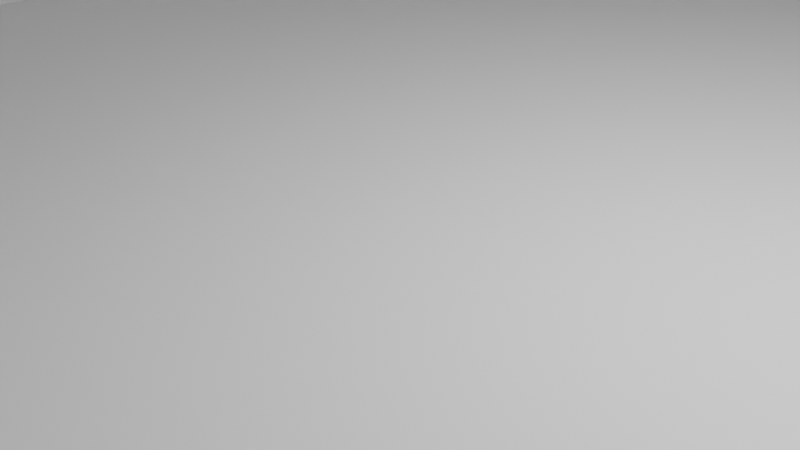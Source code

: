 # Source: Warehouse.blend  (saved by Blender 5.1.29; exported with 4.5.12 LTS)
import bpy
from mathutils import Matrix  # noqa: F401  (used for matrix-valued properties, if any)

bpy.ops.wm.read_factory_settings(use_empty=True)
scene = bpy.context.scene
scene.name = 'Scene'

# ---- collections
col_collection = bpy.data.collections.new('Collection'); scene.collection.children.link(col_collection)

# ---- world
world_world = bpy.data.worlds.new('World'); scene.world = world_world
world_world.use_nodes = True; world_world.node_tree.nodes.clear()
_N = world_world.node_tree.nodes; _L = world_world.node_tree.links
n0 = _N.new('ShaderNodeOutputWorld'); n0.name = 'World Output'; n0.location = (200, 100)
n1 = _N.new('ShaderNodeBackground'); n1.name = 'Background'; n1.location = (-200, 100)
n1.inputs[0].default_value = (0.05088, 0.05088, 0.05088, 1.0)
_L.new(n1.outputs[0], n0.inputs[0])
n0.is_active_output = True
world_world.color = (0.05088, 0.05088, 0.05088)
world_world.sun_shadow_jitter_overblur = 0.0

# ---- cameras
cam_camera = bpy.data.cameras.new('Camera')
cam_camera.clip_end = 100.0
cam_camera.ortho_scale = 7.314

# ---- lights
light_light = bpy.data.lights.new('Light', 'POINT')
light_light.energy = 1000.0
light_light.shadow_soft_size = 0.1

# ---- meshes
me_plane = bpy.data.meshes.new('Plane')
me_plane.from_pydata([(-1.0, -1.0, 0.0), (1.0, -1.0, 0.0), (-1.0, 1.0, 0.0), (1.0, 1.0, 0.0), (-1.0, -1.0, 0.0), (1.0, -1.0, 0.0), (-1.0, 1.0, 0.0), (1.0, 1.0, 0.0), (-1.0, -1.0, 0.1302), (1.0, -1.0, 0.1302), (-1.0, 1.0, 0.1302), (1.0, 1.0, 0.1302), (-1.0, 1.0, 0.0), (-1.0, -1.0, 0.0), (1.0, -1.0, 0.0), (1.0, 1.0, 0.0), (-1.0, 1.0, 0.1302), (-1.0, -1.0, 0.1302), (1.0, -1.0, 0.1302), (1.0, 1.0, 0.1302), (1.019, -1.0, 0.0), (1.019, 1.0, 0.0), (1.019, -1.0, 0.1302), (1.019, 1.0, 0.1302), (1.0, 1.02, 0.0), (-1.0, 1.02, 0.0), (1.0, 1.02, 0.1302), (-1.0, 1.02, 0.1302), (1.0, 1.0, 0.0), (1.0, 1.0, 0.1302), (1.019, 1.0, 0.0), (1.019, 1.0, 0.1302), (1.0, 1.02, 0.0), (1.0, 1.02, 0.1302), (1.0, 1.017, 0.0), (1.0, 1.017, 0.1302), (1.019, 1.017, 0.0), (1.019, 1.017, 0.1302), (-1.023, 1.0, 0.0), (-1.023, -1.0, 0.0), (-1.023, 1.0, 0.1302), (-1.023, -1.0, 0.1302), (-1.019, 1.0, 0.1302), (-1.019, 1.0, 0.0), (-1.019, 1.02, 0.1302), (-1.019, 1.02, 0.0), (-1.0, -1.0, 0.0), (-1.0, -1.0, 0.1302), (-1.023, -1.0, 0.0), (-1.023, -1.0, 0.1302), (-1.0, -1.011, 0.0), (1.0, -1.011, 0.0), (-1.0, -1.011, 0.1302), (1.0, -1.011, 0.1302), (-1.0, -1.008, 0.0), (-1.0, -1.008, 0.1302), (-1.023, -1.008, 0.0), (-1.023, -1.008, 0.1302), (1.0, -1.009, 0.1302), (1.0, -1.009, 0.0), (1.019, -1.009, 0.1302), (1.019, -1.009, 0.0), (-1.0, -1.0, 8.542), (1.0, -1.0, 8.542), (-1.0, -1.011, 8.542), (1.0, -1.011, 8.542), (-1.0, 1.0, 8.514), (-1.0, -1.0, 8.514), (-1.023, 1.0, 8.514), (-1.023, -1.0, 8.514), (-1.0, 1.0, 8.514), (-1.0, -1.0, 8.514), (-1.023, 1.0, 8.514), (-1.023, -1.0, 8.514), (-1.0, -1.0, 8.526), (-1.023, -1.0, 8.526), (-1.0, -1.008, 8.526), (-1.023, -1.008, 8.526), (1.0, -1.0, 0.1302), (1.019, -1.0, 0.1302), (1.0, -1.009, 0.1302), (1.019, -1.009, 0.1302), (1.0, -1.0, 0.1302), (1.019, -1.0, 0.1302), (1.0, -1.009, 0.1302), (1.019, -1.009, 0.1302), (1.0, -1.0, 8.536), (1.019, -1.0, 8.536), (1.0, -1.009, 8.536), (1.019, -1.009, 8.536), (1.0, -1.0, 0.1302), (1.0, 1.0, 0.1302), (1.019, -1.0, 0.1302), (1.019, 1.0, 0.1302), (1.0, -1.0, 8.556), (1.0, 1.0, 8.556), (1.019, -1.0, 8.556), (1.019, 1.0, 8.556), (1.0, 1.0, 8.533), (-1.0, 1.0, 8.533), (1.0, 1.02, 8.533), (-1.0, 1.02, 8.533), (-1.0, 1.0, 8.514), (-1.0, 1.02, 8.514), (-1.019, 1.0, 8.514), (-1.019, 1.02, 8.514), (1.0, 1.0, 8.533), (1.019, 1.0, 8.533), (1.0, 1.017, 8.533), (1.019, 1.017, 8.533), (-0.2185, -1.011, 0.1302), (0.0572, -1.011, 0.1302), (-0.212, -1.011, 5.144), (0.05552, -1.011, 5.144), (-4.417, 1.0, 0.0), (-4.417, -1.0, 0.0), (-4.417, 1.0, 0.1302), (-4.417, -1.0, 0.1302), (-1.019, 1.0, 0.1302), (-1.019, 1.0, 0.0), (-1.019, 1.02, 0.1302), (-1.019, 1.02, 0.0), (-4.412, 1.0, 0.1302), (-4.412, 1.0, 0.0), (-4.412, 1.02, 0.1302), (-4.412, 1.02, 0.0), (-4.415, 1.0, 0.1302), (-4.415, 1.0, 0.0), (-4.415, 1.02, 0.1302), (-4.415, 1.02, 0.0), (-4.431, 1.0, 0.1302), (-4.431, 1.0, 0.0), (-4.431, -1.0, 0.0), (-4.431, -1.0, 0.1302), (-4.417, -1.013, 0.0), (-4.417, -1.013, 0.1302), (-4.431, -1.013, 0.0), (-4.431, -1.013, 0.1302), (-4.417, -1.013, 0.0), (-4.417, -1.013, 0.1302), (-4.431, -1.013, 0.0), (-4.431, -1.013, 0.1302), (-1.023, -1.0, 0.0), (-1.023, -1.0, 0.1302), (-1.023, -1.008, 0.0), (-1.023, -1.008, 0.1302), (-4.417, -1.0, 0.0), (-4.417, -1.0, 0.1302), (-4.417, -1.008, 0.0), (-4.417, -1.008, 0.1302), (-1.023, -1.0, 0.1302), (-1.023, -1.008, 0.1302), (-4.417, -1.0, 0.1302), (-4.417, -1.008, 0.1302), (-4.417, 1.0, 0.1302), (-4.417, -1.0, 0.1302), (-1.019, 1.0, 0.1302), (-1.019, 1.02, 0.1302), (-4.412, 1.0, 0.1302), (-4.412, 1.02, 0.1302), (-4.431, 1.0, 0.1302), (-4.431, -1.0, 0.1302), (-1.023, -1.0, 0.1302), (-1.023, -1.008, 0.1302), (-4.417, -1.0, 0.1302), (-4.417, -1.008, 0.1302), (-4.417, 1.0, 8.522), (-4.417, -1.0, 8.522), (-1.019, 1.0, 8.522), (-1.019, 1.02, 8.522), (-4.412, 1.0, 8.522), (-4.412, 1.02, 8.522), (-4.431, 1.0, 8.522), (-4.431, -1.0, 8.522), (-1.023, -1.0, 8.522), (-1.023, -1.008, 8.522), (-4.417, -1.0, 8.522), (-4.417, -1.008, 8.522), (-1.023, 0.9556, 0.1302), (-1.023, 0.7497, 0.1302), (-1.023, 0.9457, 5.095), (-1.023, 0.7355, 5.041), (-1.0, 0.956, 0.1302), (-1.0, 0.7551, 0.1302), (-1.0, 0.9521, 5.041), (-1.0, 0.7426, 4.974), (-3.499, -1.008, 0.1302), (-4.334, -1.008, 0.1302), (-4.33, -1.008, 7.747), (-3.52, -1.008, 7.768), (-4.513, -1.074, 8.48), (-4.513, -1.074, 8.809), (-4.513, 1.05, 8.48), (-4.513, 1.05, 8.809), (1.181, -1.074, 8.48), (1.181, -1.074, 8.809), (1.181, 1.05, 8.48), (1.181, 1.05, 8.809), (-1.666, 1.05, 8.48), (-1.666, 1.05, 12.43), (-1.666, -1.074, 8.48), (-1.666, -1.074, 12.43), (-2.653, 0.8471, 11.18), (-2.453, 0.8608, 11.43), (-2.447, 0.6918, 11.44), (-2.634, 0.6642, 11.2), (-2.62, 0.6929, 15.07), (-2.465, 0.7159, 15.27), (-2.469, 0.8332, 15.27), (-2.634, 0.8219, 15.06), (-2.653, 0.8471, 15.0), (-2.634, 0.8219, 15.06), (-2.469, 0.8332, 15.27), (-2.453, 0.8608, 15.26), (-2.465, 0.7159, 15.27), (-2.447, 0.6918, 15.26), (-2.62, 0.6929, 15.07), (-2.634, 0.6642, 15.03), (-2.465, 0.7159, 15.27), (-2.62, 0.6929, 15.07), (-2.469, 0.8332, 15.27), (-2.634, 0.8219, 15.06), (-2.425, 0.7159, 12.21), (-2.581, 0.6929, 12.01), (-2.429, 0.8332, 12.2), (-2.594, 0.8219, 11.99)], [(64, 62), (63, 65)], [(0, 2, 3, 1), (41, 179, 178, 40, 116, 117), (1, 3, 7, 5), (2, 0, 4, 6), (3, 2, 6, 7), (0, 1, 5, 4), (8, 9, 11, 10), (6, 4, 13, 12), (10, 11, 19, 16), (5, 7, 15, 14), (24, 26, 33, 32), (13, 17, 47, 46), (15, 24, 32, 28), (17, 13, 50, 52), (7, 6, 12, 15), (4, 5, 14, 13), (11, 9, 18, 19), (8, 10, 16, 182, 183, 17), (20, 21, 23, 22), (19, 18, 90, 91), (14, 15, 21, 20), (20, 22, 60, 61), (24, 25, 27, 26), (42, 16, 102, 104), (27, 16, 99, 101), (15, 12, 25, 24), (28, 29, 35, 34), (29, 28, 32, 33), (19, 23, 31, 29), (26, 19, 29, 33), (23, 21, 30, 31), (21, 15, 28, 30), (34, 35, 37, 36), (30, 28, 34, 36), (31, 30, 36, 37), (35, 29, 106, 108), (39, 41, 117, 115), (17, 183, 185, 184, 182, 16, 66, 67), (12, 13, 39, 38), (16, 12, 38, 40), (45, 43, 119, 121), (12, 16, 42, 43), (25, 12, 43, 45), (27, 25, 45, 44), (47, 49, 75, 74), (41, 39, 48, 49), (39, 13, 46, 48), (17, 41, 49, 47), (50, 51, 53, 111, 110, 52), (14, 18, 53, 51), (38, 39, 115, 114), (13, 14, 51, 50), (54, 55, 57, 56), (46, 47, 55, 54), (48, 46, 54, 56), (56, 57, 145, 144), (58, 59, 61, 60), (18, 58, 80, 78), (18, 14, 59, 58), (14, 20, 61, 59), (40, 38, 114, 116), (52, 110, 112, 113, 111, 53, 65, 64), (121, 119, 123, 125), (115, 117, 135, 134), (68, 69, 73, 72), (40, 178, 180, 181, 179, 41, 69, 68), (16, 40, 68, 66), (41, 17, 67, 69), (71, 70, 72, 73), (69, 67, 71, 73), (67, 66, 70, 71), (66, 68, 72, 70), (74, 75, 77, 76), (49, 57, 77, 75), (57, 55, 76, 77), (55, 47, 74, 76), (81, 79, 83, 85), (60, 22, 79, 81), (58, 60, 81, 80), (22, 18, 78, 79), (85, 83, 87, 89), (79, 78, 82, 83), (78, 80, 84, 82), (80, 81, 85, 84), (87, 86, 88, 89), (83, 82, 86, 87), (82, 84, 88, 86), (84, 85, 89, 88), (93, 91, 95, 97), (22, 23, 93, 92), (18, 22, 92, 90), (23, 19, 91, 93), (95, 94, 96, 97), (91, 90, 94, 95), (90, 92, 96, 94), (92, 93, 97, 96), (99, 98, 100, 101), (16, 19, 98, 99), (19, 26, 100, 98), (26, 27, 101, 100), (102, 103, 105, 104), (16, 27, 103, 102), (27, 44, 105, 103), (44, 42, 104, 105), (106, 107, 109, 108), (37, 35, 108, 109), (31, 37, 109, 107), (29, 31, 107, 106), (42, 44, 120, 118), (44, 45, 121, 120), (43, 42, 118, 119), (122, 124, 128, 126), (120, 121, 125, 124), (120, 124, 159, 157), (119, 118, 122, 123), (127, 126, 128, 129), (123, 122, 126, 127), (125, 123, 127, 129), (124, 125, 129, 128), (131, 132, 133, 130), (114, 115, 132, 131), (116, 130, 160, 154), (116, 114, 131, 130), (135, 137, 141, 139), (133, 132, 136, 137), (117, 133, 137, 135), (132, 115, 134, 136), (138, 139, 141, 140), (134, 135, 139, 138), (136, 134, 138, 140), (137, 136, 140, 141), (144, 145, 149, 148), (57, 49, 143, 145), (49, 48, 142, 143), (48, 56, 144, 142), (147, 146, 148, 149), (149, 145, 151, 153), (143, 142, 146, 147), (142, 144, 148, 146), (152, 153, 165, 164), (147, 149, 153, 152), (145, 143, 150, 151), (143, 147, 152, 150), (155, 154, 166, 167), (165, 187, 188, 189, 186, 163, 175, 177), (157, 159, 171, 169), (133, 117, 155, 161), (153, 151, 163, 186, 187, 165), (122, 118, 156, 158), (118, 120, 157, 156), (117, 116, 154, 155), (130, 133, 161, 160), (150, 152, 164, 162), (151, 150, 162, 163), (124, 122, 158, 159), (168, 169, 171, 170), (167, 166, 172, 173), (175, 174, 176, 177), (154, 160, 172, 166), (158, 156, 168, 170), (190, 191, 193, 192), (156, 157, 169, 168), (163, 162, 174, 175), (160, 161, 173, 172), (159, 158, 170, 171), (164, 165, 177, 176), (161, 155, 167, 173), (198, 199, 197, 196), (196, 197, 195, 194), (200, 201, 191, 190), (198, 196, 194, 200), (199, 203, 204, 205, 201), (197, 199, 201, 195), (192, 198, 200, 190), (194, 195, 201, 200), (192, 193, 199, 198), (201, 205, 202, 203, 199, 193, 191), (221, 219, 223, 225), (214, 212, 208, 207), (211, 216, 206, 209), (212, 211, 209, 208), (207, 208, 220, 218), (211, 212, 213, 210), (212, 214, 215, 213), (214, 216, 217, 215), (216, 211, 210, 217), (203, 202, 210, 213), (216, 214, 207, 206), (202, 205, 217, 210), (204, 203, 213, 215), (205, 204, 215, 217), (206, 207, 218, 219), (209, 206, 219, 221), (208, 209, 221, 220), (225, 223, 222, 224), (218, 220, 224, 222), (220, 221, 225, 224), (219, 218, 222, 223)])
_uv = me_plane.uv_layers.new(name='UVMap')
_uv.uv.foreach_set('vector', [0.0, 0.0, 0.0, 1.0, 1.0, 1.0, 1.0, 0.0, 0.0, 0.0, 0.0, 0.8749, 0.0, 0.9778, 0.0, 1.0, 0.0, 1.0, 0.0, 0.0, 1.0, 0.0, 1.0, 1.0, 1.0, 1.0, 1.0, 0.0, 0.0, 1.0, 0.0, 0.0, 0.0, 0.0, 0.0, 1.0, 1.0, 1.0, 0.0, 1.0, 0.0, 1.0, 1.0, 1.0, 0.0, 0.0, 1.0, 0.0, 1.0, 0.0, 0.0, 0.0, 0.0, 0.0, 1.0, 0.0, 1.0, 1.0, 0.0, 1.0, 0.0, 1.0, 0.0, 0.0, 0.0, 0.0, 0.0, 1.0, 0.0, 1.0, 1.0, 1.0, 1.0, 1.0, 0.0, 1.0, 1.0, 0.0, 1.0, 1.0, 1.0, 1.0, 1.0, 0.0, 1.0, 1.0, 1.0, 1.0, 1.0, 1.0, 1.0, 1.0, 0.0, 0.0, 0.0, 0.0, 0.0, 0.0, 0.0, 0.0, 1.0, 1.0, 1.0, 1.0, 1.0, 1.0, 1.0, 1.0, 0.0, 0.0, 0.0, 0.0, 0.0, 0.0, 0.0, 0.0, 1.0, 1.0, 0.0, 1.0, 0.0, 1.0, 1.0, 1.0, 0.0, 0.0, 1.0, 0.0, 1.0, 0.0, 0.0, 0.0, 1.0, 1.0, 1.0, 0.0, 1.0, 0.0, 1.0, 1.0, 0.0, 0.0, 0.0, 1.0, 0.0, 1.0, 0.0, 0.978, 0.0, 0.8775, 0.0, 0.0, 1.0, 0.0, 1.0, 1.0, 1.0, 1.0, 1.0, 0.0, 1.0, 1.0, 1.0, 0.0, 1.0, 0.0, 1.0, 1.0, 1.0, 0.0, 1.0, 1.0, 1.0, 1.0, 1.0, 0.0, 1.0, 0.0, 1.0, 0.0, 1.0, 0.0, 1.0, 0.0, 1.0, 1.0, 0.0, 1.0, 0.0, 1.0, 1.0, 1.0, 0.0, 1.0, 0.0, 1.0, 0.0, 1.0, 0.0, 1.0, 0.0, 1.0, 0.0, 1.0, 0.0, 1.0, 0.0, 1.0, 1.0, 1.0, 0.0, 1.0, 0.0, 1.0, 1.0, 1.0, 1.0, 1.0, 1.0, 1.0, 1.0, 1.0, 1.0, 1.0, 1.0, 1.0, 1.0, 1.0, 1.0, 1.0, 1.0, 1.0, 1.0, 1.0, 1.0, 1.0, 1.0, 1.0, 1.0, 1.0, 1.0, 1.0, 1.0, 1.0, 1.0, 1.0, 1.0, 1.0, 1.0, 1.0, 1.0, 1.0, 1.0, 1.0, 1.0, 1.0, 1.0, 1.0, 1.0, 1.0, 1.0, 1.0, 1.0, 1.0, 1.0, 1.0, 1.0, 1.0, 1.0, 1.0, 1.0, 1.0, 1.0, 1.0, 1.0, 1.0, 1.0, 1.0, 1.0, 1.0, 1.0, 1.0, 1.0, 1.0, 1.0, 1.0, 1.0, 1.0, 1.0, 1.0, 1.0, 1.0, 1.0, 1.0, 1.0, 1.0, 0.0, 0.0, 0.0, 0.0, 0.0, 0.0, 0.0, 0.0, 0.0, 0.0, 0.0, 0.8775, 0.0, 0.8713, 0.0, 0.9761, 0.0, 0.978, 0.0, 1.0, 0.0, 1.0, 0.0, 0.0, 0.0, 1.0, 0.0, 0.0, 0.0, 0.0, 0.0, 1.0, 0.0, 1.0, 0.0, 1.0, 0.0, 1.0, 0.0, 1.0, 0.0, 1.0, 0.0, 1.0, 0.0, 1.0, 0.0, 1.0, 0.0, 1.0, 0.0, 1.0, 0.0, 1.0, 0.0, 1.0, 0.0, 1.0, 0.0, 1.0, 0.0, 1.0, 0.0, 1.0, 0.0, 1.0, 0.0, 1.0, 0.0, 1.0, 0.0, 1.0, 0.0, 0.0, 0.0, 0.0, 0.0, 0.0, 0.0, 0.0, 0.0, 0.0, 0.0, 0.0, 0.0, 0.0, 0.0, 0.0, 0.0, 0.0, 0.0, 0.0, 0.0, 0.0, 0.0, 0.0, 0.0, 0.0, 0.0, 0.0, 0.0, 0.0, 0.0, 0.0, 0.0, 0.0, 1.0, 0.0, 1.0, 0.0, 0.5286, 0.0, 0.3908, 0.0, 0.0, 0.0, 1.0, 0.0, 1.0, 0.0, 1.0, 0.0, 1.0, 0.0, 0.0, 1.0, 0.0, 0.0, 0.0, 0.0, 0.0, 1.0, 0.0, 0.0, 1.0, 0.0, 1.0, 0.0, 0.0, 0.0, 0.0, 0.0, 0.0, 0.0, 0.0, 0.0, 0.0, 0.0, 0.0, 0.0, 0.0, 0.0, 0.0, 0.0, 0.0, 0.0, 0.0, 0.0, 0.0, 0.0, 0.0, 0.0, 0.0, 0.0, 0.0, 0.0, 0.0, 0.0, 0.0, 0.0, 0.0, 0.0, 1.0, 0.0, 1.0, 0.0, 1.0, 0.0, 1.0, 0.0, 1.0, 0.0, 1.0, 0.0, 1.0, 0.0, 1.0, 0.0, 1.0, 0.0, 1.0, 0.0, 1.0, 0.0, 1.0, 0.0, 1.0, 0.0, 1.0, 0.0, 1.0, 0.0, 1.0, 0.0, 0.0, 1.0, 0.0, 1.0, 0.0, 1.0, 0.0, 1.0, 0.0, 0.0, 0.3908, 0.0, 0.394, 0.0, 0.5278, 0.0, 0.5286, 0.0, 1.0, 0.0, 1.0, 0.0, 0.0, 0.0, 0.0, 1.0, 0.0, 1.0, 0.0, 1.0, 0.0, 1.0, 0.0, 0.0, 0.0, 0.0, 0.0, 0.0, 0.0, 0.0, 0.0, 1.0, 0.0, 0.0, 0.0, 0.0, 0.0, 1.0, 0.0, 1.0, 0.0, 0.9778, 0.0, 0.9729, 0.0, 0.8678, 0.0, 0.8749, 0.0, 0.0, 0.0, 0.0, 0.0, 1.0, 0.0, 1.0, 0.0, 1.0, 0.0, 1.0, 0.0, 1.0, 0.0, 0.0, 0.0, 0.0, 0.0, 0.0, 0.0, 0.0, 0.0, 0.0, 0.0, 1.0, 0.0, 1.0, 0.0, 0.0, 0.0, 0.0, 0.0, 0.0, 0.0, 0.0, 0.0, 0.0, 0.0, 0.0, 0.0, 1.0, 0.0, 1.0, 0.0, 0.0, 0.0, 1.0, 0.0, 1.0, 0.0, 1.0, 0.0, 1.0, 0.0, 0.0, 0.0, 0.0, 0.0, 0.0, 0.0, 0.0, 0.0, 0.0, 0.0, 0.0, 0.0, 0.0, 0.0, 0.0, 0.0, 0.0, 0.0, 0.0, 0.0, 0.0, 0.0, 0.0, 0.0, 0.0, 0.0, 0.0, 0.0, 0.0, 0.0, 0.0, 1.0, 0.0, 1.0, 0.0, 1.0, 0.0, 1.0, 0.0, 1.0, 0.0, 1.0, 0.0, 1.0, 0.0, 1.0, 0.0, 1.0, 0.0, 1.0, 0.0, 1.0, 0.0, 1.0, 0.0, 1.0, 0.0, 1.0, 0.0, 1.0, 0.0, 1.0, 0.0, 1.0, 0.0, 1.0, 0.0, 1.0, 0.0, 1.0, 0.0, 1.0, 0.0, 1.0, 0.0, 1.0, 0.0, 1.0, 0.0, 1.0, 0.0, 1.0, 0.0, 1.0, 0.0, 1.0, 0.0, 1.0, 0.0, 1.0, 0.0, 1.0, 0.0, 1.0, 0.0, 1.0, 0.0, 1.0, 0.0, 1.0, 0.0, 1.0, 0.0, 1.0, 0.0, 1.0, 0.0, 1.0, 0.0, 1.0, 0.0, 1.0, 0.0, 1.0, 0.0, 1.0, 0.0, 1.0, 0.0, 1.0, 0.0, 1.0, 0.0, 1.0, 0.0, 1.0, 0.0, 1.0, 1.0, 1.0, 1.0, 1.0, 1.0, 1.0, 1.0, 1.0, 0.0, 1.0, 1.0, 1.0, 1.0, 1.0, 0.0, 1.0, 0.0, 1.0, 0.0, 1.0, 0.0, 1.0, 0.0, 1.0, 1.0, 1.0, 1.0, 1.0, 1.0, 1.0, 1.0, 1.0, 1.0, 1.0, 0.0, 1.0, 0.0, 1.0, 1.0, 1.0, 1.0, 1.0, 0.0, 1.0, 0.0, 1.0, 1.0, 1.0, 0.0, 1.0, 0.0, 1.0, 0.0, 1.0, 0.0, 1.0, 0.0, 1.0, 1.0, 1.0, 1.0, 1.0, 0.0, 0.0, 1.0, 1.0, 1.0, 1.0, 1.0, 0.0, 1.0, 0.0, 1.0, 1.0, 1.0, 1.0, 1.0, 0.0, 1.0, 1.0, 1.0, 1.0, 1.0, 1.0, 1.0, 1.0, 1.0, 1.0, 1.0, 0.0, 1.0, 0.0, 1.0, 1.0, 1.0, 0.0, 1.0, 0.0, 1.0, 0.0, 1.0, 0.0, 1.0, 0.0, 1.0, 0.0, 1.0, 0.0, 1.0, 0.0, 1.0, 0.0, 1.0, 0.0, 1.0, 0.0, 1.0, 0.0, 1.0, 0.0, 1.0, 0.0, 1.0, 0.0, 1.0, 0.0, 1.0, 1.0, 1.0, 1.0, 1.0, 1.0, 1.0, 1.0, 1.0, 1.0, 1.0, 1.0, 1.0, 1.0, 1.0, 1.0, 1.0, 1.0, 1.0, 1.0, 1.0, 1.0, 1.0, 1.0, 1.0, 1.0, 1.0, 1.0, 1.0, 1.0, 1.0, 1.0, 1.0, 0.0, 1.0, 0.0, 1.0, 0.0, 1.0, 0.0, 1.0, 0.0, 1.0, 0.0, 1.0, 0.0, 1.0, 0.0, 1.0, 0.0, 1.0, 0.0, 1.0, 0.0, 1.0, 0.0, 1.0, 0.0, 1.0, 0.0, 1.0, 0.0, 1.0, 0.0, 1.0, 0.0, 1.0, 0.0, 1.0, 0.0, 1.0, 0.0, 1.0, 0.0, 1.0, 0.0, 1.0, 0.0, 1.0, 0.0, 1.0, 0.0, 1.0, 0.0, 1.0, 0.0, 1.0, 0.0, 1.0, 0.0, 1.0, 0.0, 1.0, 0.0, 1.0, 0.0, 1.0, 0.0, 1.0, 0.0, 1.0, 0.0, 1.0, 0.0, 1.0, 0.0, 1.0, 0.0, 1.0, 0.0, 1.0, 0.0, 1.0, 0.0, 1.0, 0.0, 1.0, 0.0, 1.0, 0.0, 1.0, 0.0, 1.0, 0.0, 0.0, 0.0, 0.0, 0.0, 1.0, 0.0, 1.0, 0.0, 0.0, 0.0, 0.0, 0.0, 1.0, 0.0, 1.0, 0.0, 1.0, 0.0, 1.0, 0.0, 1.0, 0.0, 1.0, 0.0, 1.0, 0.0, 1.0, 0.0, 1.0, 0.0, 0.0, 0.0, 0.0, 0.0, 0.0, 0.0, 0.0, 0.0, 0.0, 0.0, 0.0, 0.0, 0.0, 0.0, 0.0, 0.0, 0.0, 0.0, 0.0, 0.0, 0.0, 0.0, 0.0, 0.0, 0.0, 0.0, 0.0, 0.0, 0.0, 0.0, 0.0, 0.0, 0.0, 0.0, 0.0, 0.0, 0.0, 0.0, 0.0, 0.0, 0.0, 0.0, 0.0, 0.0, 0.0, 0.0, 0.0, 0.0, 0.0, 0.0, 0.0, 0.0, 0.0, 0.0, 0.0, 0.0, 0.0, 0.0, 0.0, 0.0, 0.0, 0.0, 0.0, 0.0, 0.0, 0.0, 0.0, 0.0, 0.0, 0.0, 0.0, 0.0, 0.0, 0.0, 0.0, 0.0, 0.0, 0.0, 0.0, 0.0, 0.0, 0.0, 0.0, 0.0, 0.0, 0.0, 0.0, 0.0, 0.0, 0.0, 0.0, 0.0, 0.0, 0.0, 0.0, 0.0, 0.0, 0.0, 0.0, 0.0, 0.0, 0.0, 0.0, 0.0, 0.0, 0.0, 0.0, 0.0, 0.0, 0.0, 0.0, 0.0, 0.0, 0.0, 0.0, 0.0, 0.0, 0.0, 0.0, 0.0, 0.0, 0.0, 0.0, 0.0, 0.0, 0.0, 0.0, 0.0, 0.0, 0.0, 0.0, 0.0, 0.0, 0.0, 0.0, 0.0, 0.0, 0.0, 0.0, 0.0, 0.0, 0.0, 0.0, 0.0, 0.0, 0.0, 0.0, 0.0, 0.0, 0.0, 0.0, 0.0, 0.0, 0.0, 0.0, 0.0, 0.0, 0.0, 0.0, 0.0, 0.0, 0.0, 1.0, 0.0, 1.0, 0.0, 0.0, 0.0, 0.0, 0.0, 0.0, 0.0, 0.0, 0.0, 0.0, 0.0, 0.0, 0.0, 0.0, 0.0, 0.0, 0.0, 0.0, 0.0, 1.0, 0.0, 1.0, 0.0, 1.0, 0.0, 1.0, 0.0, 0.0, 0.0, 0.0, 0.0, 0.0, 0.0, 0.0, 0.0, 0.0, 0.0, 0.0, 0.0, 0.0, 0.0, 0.0, 0.0, 0.0, 0.0, 0.0, 0.0, 1.0, 0.0, 1.0, 0.0, 1.0, 0.0, 1.0, 0.0, 1.0, 0.0, 1.0, 0.0, 1.0, 0.0, 1.0, 0.0, 0.0, 0.0, 1.0, 0.0, 1.0, 0.0, 0.0, 0.0, 1.0, 0.0, 0.0, 0.0, 0.0, 0.0, 1.0, 0.0, 0.0, 0.0, 0.0, 0.0, 0.0, 0.0, 0.0, 0.0, 0.0, 0.0, 0.0, 0.0, 0.0, 0.0, 0.0, 0.0, 1.0, 0.0, 1.0, 0.0, 1.0, 0.0, 1.0, 0.0, 1.0, 0.0, 1.0, 0.0, 1.0, 0.0, 1.0, 0.0, 0.0, 0.0, 1.0, 0.0, 1.0, 0.0, 0.0, 0.0, 0.0, 0.0, 0.0, 0.0, 0.0, 0.0, 0.0, 0.0, 1.0, 0.0, 1.0, 0.0, 1.0, 0.0, 1.0, 0.0, 1.0, 0.0, 1.0, 0.0, 1.0, 0.0, 1.0, 0.375, 0.0, 0.625, 0.0, 0.625, 0.25, 0.375, 0.25, 0.0, 1.0, 0.0, 1.0, 0.0, 1.0, 0.0, 1.0, 0.0, 0.0, 0.0, 0.0, 0.0, 0.0, 0.0, 0.0, 0.0, 1.0, 0.0, 0.0, 0.0, 0.0, 0.0, 1.0, 0.0, 1.0, 0.0, 1.0, 0.0, 1.0, 0.0, 1.0, 0.0, 0.0, 0.0, 0.0, 0.0, 0.0, 0.0, 0.0, 0.0, 0.0, 0.0, 0.0, 0.0, 0.0, 0.0, 0.0, 0.375, 0.375, 0.625, 0.375, 0.625, 0.5, 0.375, 0.5, 0.375, 0.5, 0.625, 0.5, 0.625, 0.75, 0.375, 0.75, 0.375, 0.875, 0.625, 0.875, 0.625, 1.0, 0.375, 1.0, 0.25, 0.5, 0.375, 0.5, 0.375, 0.75, 0.25, 0.75, 0.75, 0.5, 0.7846, 0.5223, 0.7843, 0.5422, 0.7925, 0.5454, 0.75, 0.75, 0.625, 0.5, 0.75, 0.5, 0.75, 0.75, 0.625, 0.75, 0.125, 0.5, 0.25, 0.5, 0.25, 0.75, 0.125, 0.75, 0.375, 0.75, 0.625, 0.75, 0.625, 0.875, 0.375, 0.875, 0.375, 0.25, 0.625, 0.25, 0.625, 0.375, 0.375, 0.375, 0.75, 0.75, 0.7925, 0.5454, 0.7933, 0.5239, 0.7846, 0.5223, 0.75, 0.5, 0.875, 0.5, 0.875, 0.75, 0.7925, 0.5269, 0.7919, 0.542, 0.7919, 0.542, 0.7925, 0.5269, 0.7851, 0.5393, 0.7852, 0.5255, 0.7852, 0.5255, 0.7851, 0.5393, 0.7925, 0.5269, 0.7919, 0.542, 0.7919, 0.542, 0.7925, 0.5269, 0.7852, 0.5255, 0.7925, 0.5269, 0.7925, 0.5269, 0.7852, 0.5255, 0.7851, 0.5393, 0.7852, 0.5255, 0.7852, 0.5255, 0.7851, 0.5393, 0.7925, 0.5269, 0.7852, 0.5255, 0.7846, 0.5223, 0.7933, 0.5239, 0.7852, 0.5255, 0.7851, 0.5393, 0.7843, 0.5422, 0.7846, 0.5223, 0.7851, 0.5393, 0.7919, 0.542, 0.7925, 0.5454, 0.7843, 0.5422, 0.7919, 0.542, 0.7925, 0.5269, 0.7933, 0.5239, 0.7925, 0.5454, 0.7846, 0.5223, 0.7933, 0.5239, 0.7933, 0.5239, 0.7846, 0.5223, 0.7919, 0.542, 0.7851, 0.5393, 0.7851, 0.5393, 0.7919, 0.542, 0.7933, 0.5239, 0.7925, 0.5454, 0.7925, 0.5454, 0.7933, 0.5239, 0.7843, 0.5422, 0.7846, 0.5223, 0.7846, 0.5223, 0.7843, 0.5422, 0.7925, 0.5454, 0.7843, 0.5422, 0.7843, 0.5422, 0.7925, 0.5454, 0.7919, 0.542, 0.7851, 0.5393, 0.7851, 0.5393, 0.7919, 0.542, 0.7925, 0.5269, 0.7919, 0.542, 0.7919, 0.542, 0.7925, 0.5269, 0.7852, 0.5255, 0.7925, 0.5269, 0.7925, 0.5269, 0.7852, 0.5255, 0.7925, 0.5269, 0.7919, 0.542, 0.7851, 0.5393, 0.7852, 0.5255, 0.7851, 0.5393, 0.7852, 0.5255, 0.7852, 0.5255, 0.7851, 0.5393, 0.7852, 0.5255, 0.7925, 0.5269, 0.7925, 0.5269, 0.7852, 0.5255, 0.7919, 0.542, 0.7851, 0.5393, 0.7851, 0.5393, 0.7919, 0.542])
me_plane.update()

# ---- objects
ob_light = bpy.data.objects.new('Light', light_light)
ob_camera = bpy.data.objects.new('Camera', cam_camera)
ob_plane = bpy.data.objects.new('Plane', me_plane)

# ---- transforms, parenting, visibility, modifiers, constraints
ob_light.location = (4.076, 1.005, 5.904)
ob_light.rotation_euler = (0.6503, 0.05522, 1.866)
ob_light.lock_rotations_4d = False
ob_light.empty_display_type = 'ARROWS'
ob_light.color = (0.0, 0.0, 0.0, 0.0)
ob_light.lineart.crease_threshold = 0.0
ob_camera.location = (7.359, -6.926, 4.958)
ob_camera.rotation_euler = (1.109, 0.0, 0.8149)
ob_camera.lock_rotations_4d = False
ob_camera.empty_display_type = 'ARROWS'
ob_camera.color = (0.0, 0.0, 0.0, 0.0)
ob_camera.display_type = 'WIRE'
ob_camera.lineart.crease_threshold = 0.0
ob_plane.location = (0.0, 0.0, 0.0)
ob_plane.scale = (9.969, 15.88, 1.0)

# ---- collection membership
col_collection.objects.link(ob_light)
col_collection.objects.link(ob_camera)
col_collection.objects.link(ob_plane)

# ---- scene / render settings (as saved in the file)
scene.camera = ob_camera
scene.frame_start = 1; scene.frame_end = 250; scene.frame_set(1)
scene.render.engine = 'BLENDER_EEVEE_NEXT'
scene.render.bake_bias = 0.0
scene.render.bake_samples = 0
scene.cycles.sampling_pattern = 'TABULATED_SOBOL'
scene.eevee.use_volume_custom_range = False
bpy.context.view_layer.update()
